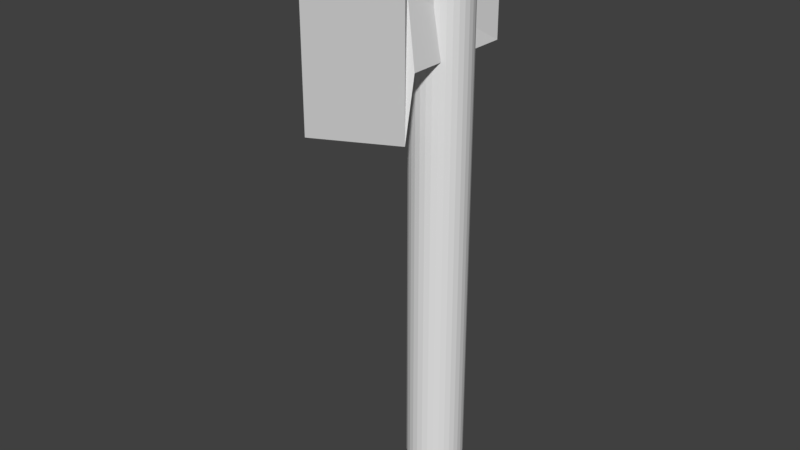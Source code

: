 # Source: ToolShaft.blend  (saved by Blender 2.79.0; exported with 4.5.12 LTS)
import bpy
from mathutils import Matrix  # noqa: F401  (used for matrix-valued properties, if any)

bpy.ops.wm.read_factory_settings(use_empty=True)
scene = bpy.context.scene
scene.name = 'Scene'

# ---- collections
col_collection_1 = bpy.data.collections.new('Collection 1'); scene.collection.children.link(col_collection_1)

# ---- world
world_world = bpy.data.worlds.new('World'); scene.world = world_world
world_world.color = (0.05088, 0.05088, 0.05088)
world_world.use_sun_shadow = False
world_world.sun_shadow_jitter_overblur = 0.0
world_world.cycles.sampling_method = 'MANUAL'

# ---- meshes
me_cube_001 = bpy.data.meshes.new('Cube.001')
me_cube_001.from_pydata([(-0.6571, -1.0, -0.9589), (-0.6571, -1.0, 0.7429), (-1.0, 1.0, -1.0), (-1.0, 1.0, 1.0), (1.0, -1.0, -1.0), (0.5429, -1.0, 0.7429), (1.0, 1.0, -1.0), (1.0, 1.0, 1.0), (-0.94, -1.148, -2.649), (-0.94, -1.148, 2.485), (0.8257, -1.148, 2.485), (0.8257, -1.148, -2.649), (0.0, -2.922, -1.667), (0.0, -2.922, 1.275)], [], [(0, 1, 3, 2), (2, 3, 7, 6), (6, 7, 5, 4), (5, 1, 9, 10), (2, 6, 4, 0), (7, 3, 1, 5), (11, 10, 13, 12), (4, 5, 10, 11), (1, 0, 8, 9), (0, 4, 11, 8), (8, 11, 12), (9, 8, 12, 13), (10, 9, 13)])
_uv = me_cube_001.uv_layers.new(name='UVMap')
_uv.uv.foreach_set('vector', [0.1345, 0.7226, 0.09956, 0.7114, 0.1076, 0.6681, 0.1487, 0.6812, 0.08687, 0.7307, 0.135, 0.7307, 0.135, 0.7789, 0.08686, 0.7789, 0.0238, 0.6814, 0.06454, 0.6674, 0.07371, 0.711, 0.03666, 0.7226, 0.1513, 0.8809, 0.1521, 0.9265, 0.08595, 0.9384, 0.08472, 0.8714, 0.08687, 0.7307, 0.08686, 0.7789, 0.03872, 0.7789, 0.03872, 0.7308, 0.06454, 0.6674, 0.1076, 0.6681, 0.09956, 0.7114, 0.07371, 0.711, 0.1619, 0.8465, 0.006711, 0.8509, 0.03688, 0.7863, 0.1299, 0.785, 0.1116, 0.8621, 0.04919, 0.8635, 0.006711, 0.8509, 0.1619, 0.8465, 0.1117, 0.8622, 0.04883, 0.8634, 0.006583, 0.8508, 0.1619, 0.8461, 0.1516, 0.8809, 0.1525, 0.9262, 0.08625, 0.9383, 0.0851, 0.8712, 0.0851, 0.8712, 0.08625, 0.9383, 0.004427, 0.9042, 0.1619, 0.8461, 0.006583, 0.8508, 0.03653, 0.7868, 0.1296, 0.7852, 0.08472, 0.8714, 0.08595, 0.9384, 0.003804, 0.9042])
me_cube_001.use_remesh_preserve_volume = False
me_cube_001.use_remesh_preserve_attributes = False
me_cube_001.use_mirror_vertex_groups = False
me_cube_001.update()
me_cylinder = bpy.data.meshes.new('Cylinder')
me_cylinder.from_pydata([(0.0, 1.0, -1.0), (0.0, 1.0, 1.0), (0.1951, 0.9808, -1.0), (0.1951, 0.9808, 1.0), (0.3827, 0.9239, -1.0), (0.3827, 0.9239, 1.0), (0.5556, 0.8315, -1.0), (0.5556, 0.8315, 1.0), (0.7071, 0.7071, -1.0), (0.7071, 0.7071, 1.0), (0.8315, 0.5556, -1.0), (0.8315, 0.5556, 1.0), (0.9239, 0.3827, -1.0), (0.9239, 0.3827, 1.0), (0.9808, 0.1951, -1.0), (0.9808, 0.1951, 1.0), (1.0, 7.55e-08, -1.0), (1.0, 7.55e-08, 1.0), (0.9808, -0.1951, -1.0), (0.9808, -0.1951, 1.0), (0.9239, -0.3827, -1.0), (0.9239, -0.3827, 1.0), (0.8315, -0.5556, -1.0), (0.8315, -0.5556, 1.0), (0.7071, -0.7071, -1.0), (0.7071, -0.7071, 1.0), (0.5556, -0.8315, -1.0), (0.5556, -0.8315, 1.0), (0.3827, -0.9239, -1.0), (0.3827, -0.9239, 1.0), (0.1951, -0.9808, -1.0), (0.1951, -0.9808, 1.0), (-3.258e-07, -1.0, -1.0), (-3.258e-07, -1.0, 1.0), (-0.1951, -0.9808, -1.0), (-0.1951, -0.9808, 1.0), (-0.3827, -0.9239, -1.0), (-0.3827, -0.9239, 1.0), (-0.5556, -0.8315, -1.0), (-0.5556, -0.8315, 1.0), (-0.7071, -0.7071, -1.0), (-0.7071, -0.7071, 1.0), (-0.8315, -0.5556, -1.0), (-0.8315, -0.5556, 1.0), (-0.9239, -0.3827, -1.0), (-0.9239, -0.3827, 1.0), (-0.9808, -0.1951, -1.0), (-0.9808, -0.1951, 1.0), (-1.0, 9.656e-07, -1.0), (-1.0, 9.656e-07, 1.0), (-0.9808, 0.1951, -1.0), (-0.9808, 0.1951, 1.0), (-0.9239, 0.3827, -1.0), (-0.9239, 0.3827, 1.0), (-0.8315, 0.5556, -1.0), (-0.8315, 0.5556, 1.0), (-0.7071, 0.7071, -1.0), (-0.7071, 0.7071, 1.0), (-0.5556, 0.8315, -1.0), (-0.5556, 0.8315, 1.0), (-0.3827, 0.9239, -1.0), (-0.3827, 0.9239, 1.0), (-0.1951, 0.9808, -1.0), (-0.1951, 0.9808, 1.0), (0.1951, 0.9808, 1.527), (-1.084e-06, 1.0, 1.527), (0.3827, 0.9239, 1.527), (0.5556, 0.8315, 1.527), (0.7071, 0.7071, 1.527), (0.8315, 0.5556, 1.527), (0.9239, 0.3827, 1.527), (0.9808, 0.1951, 1.527), (1.0, 7.55e-08, 1.527), (0.9808, -0.1951, 1.527), (0.9239, -0.3827, 1.527), (0.8315, -0.5556, 1.527), (0.7071, -0.7071, 1.527), (0.5556, -0.8315, 1.527), (0.3827, -0.9239, 1.527), (0.1951, -0.9808, 1.527), (-1.41e-06, -1.0, 1.527), (-0.1951, -0.9808, 1.527), (-0.3827, -0.9239, 1.527), (-0.5556, -0.8315, 1.527), (-0.7071, -0.7071, 1.527), (-0.8315, -0.5556, 1.527), (-0.9239, -0.3827, 1.527), (-0.9808, -0.1951, 1.527), (-1.0, 9.656e-07, 1.527), (-0.9808, 0.1951, 1.527), (-0.9239, 0.3827, 1.527), (-0.8315, 0.5556, 1.527), (-0.7071, 0.7071, 1.527), (-0.5556, 0.8315, 1.527), (-0.3827, 0.9239, 1.527), (-0.1951, 0.9808, 1.527)], [], [(0, 1, 3, 2), (2, 3, 5, 4), (4, 5, 7, 6), (6, 7, 9, 8), (8, 9, 11, 10), (10, 11, 13, 12), (12, 13, 15, 14), (14, 15, 17, 16), (16, 17, 19, 18), (18, 19, 21, 20), (20, 21, 23, 22), (22, 23, 25, 24), (24, 25, 27, 26), (26, 27, 29, 28), (28, 29, 31, 30), (30, 31, 33, 32), (32, 33, 35, 34), (34, 35, 37, 36), (36, 37, 39, 38), (38, 39, 41, 40), (40, 41, 43, 42), (42, 43, 45, 44), (44, 45, 47, 46), (46, 47, 49, 48), (48, 49, 51, 50), (50, 51, 53, 52), (52, 53, 55, 54), (54, 55, 57, 56), (56, 57, 59, 58), (58, 59, 61, 60), (61, 59, 93, 94), (60, 61, 63, 62), (62, 63, 1, 0), (0, 2, 4, 6, 8, 10, 12, 14, 16, 18, 20, 22, 24, 26, 28, 30, 32, 34, 36, 38, 40, 42, 44, 46, 48, 50, 52, 54, 56, 58, 60, 62), (64, 65, 95, 94, 93, 92, 91, 90, 89, 88, 87, 86, 85, 84, 83, 82, 81, 80, 79, 78, 77, 76, 75, 74, 73, 72, 71, 70, 69, 68, 67, 66), (17, 15, 71, 72), (35, 33, 80, 81), (53, 51, 89, 90), (9, 7, 67, 68), (27, 25, 76, 77), (45, 43, 85, 86), (63, 61, 94, 95), (19, 17, 72, 73), (37, 35, 81, 82), (55, 53, 90, 91), (11, 9, 68, 69), (29, 27, 77, 78), (47, 45, 86, 87), (3, 1, 65, 64), (1, 63, 95, 65), (21, 19, 73, 74), (39, 37, 82, 83), (57, 55, 91, 92), (13, 11, 69, 70), (31, 29, 78, 79), (49, 47, 87, 88), (5, 3, 64, 66), (23, 21, 74, 75), (41, 39, 83, 84), (59, 57, 92, 93), (15, 13, 70, 71), (33, 31, 79, 80), (51, 49, 88, 89), (7, 5, 66, 67), (25, 23, 75, 76), (43, 41, 84, 85)])
_uv = me_cylinder.uv_layers.new(name='UVMap')
_uv.uv.foreach_set('vector', [0.1306, 0.5344, 0.1306, 0.6164, 0.1226, 0.6164, 0.1226, 0.5344, 0.1226, 0.5344, 0.1226, 0.6164, 0.1145, 0.6164, 0.1145, 0.5344, 0.1145, 0.5344, 0.1145, 0.6164, 0.1065, 0.6164, 0.1065, 0.5344, 0.1065, 0.5344, 0.1065, 0.6164, 0.09846, 0.6164, 0.09846, 0.5344, 0.09846, 0.5344, 0.09846, 0.6164, 0.09042, 0.6164, 0.09042, 0.5344, 0.09042, 0.5344, 0.09042, 0.6164, 0.08238, 0.6164, 0.08238, 0.5344, 0.08238, 0.5344, 0.08238, 0.6164, 0.07434, 0.6164, 0.07434, 0.5344, 0.07434, 0.5344, 0.07434, 0.6164, 0.0663, 0.6164, 0.0663, 0.5344, 0.0663, 0.5344, 0.0663, 0.6164, 0.05826, 0.6164, 0.05826, 0.5344, 0.05826, 0.5344, 0.05826, 0.6164, 0.05022, 0.6164, 0.05022, 0.5344, 0.05022, 0.5344, 0.05022, 0.6164, 0.04217, 0.6164, 0.04218, 0.5344, 0.04218, 0.5344, 0.04217, 0.6164, 0.03413, 0.6164, 0.03413, 0.5344, 0.03413, 0.5344, 0.03413, 0.6164, 0.02609, 0.6164, 0.02609, 0.5344, 0.02609, 0.5344, 0.02609, 0.6164, 0.01805, 0.6164, 0.01805, 0.5344, 0.01805, 0.5344, 0.01805, 0.6164, 0.01001, 0.6164, 0.01001, 0.5344, 0.2673, 0.5344, 0.2673, 0.6164, 0.2593, 0.6164, 0.2593, 0.5344, 0.2593, 0.5344, 0.2593, 0.6164, 0.2513, 0.6164, 0.2513, 0.5344, 0.2513, 0.5344, 0.2513, 0.6164, 0.2432, 0.6164, 0.2432, 0.5344, 0.2432, 0.5344, 0.2432, 0.6164, 0.2352, 0.6164, 0.2352, 0.5344, 0.2352, 0.5344, 0.2352, 0.6164, 0.2271, 0.6164, 0.2271, 0.5344, 0.2271, 0.5344, 0.2271, 0.6164, 0.2191, 0.6164, 0.2191, 0.5344, 0.2191, 0.5344, 0.2191, 0.6164, 0.211, 0.6164, 0.211, 0.5344, 0.211, 0.5344, 0.211, 0.6164, 0.203, 0.6164, 0.203, 0.5344, 0.203, 0.5344, 0.203, 0.6164, 0.195, 0.6164, 0.195, 0.5344, 0.195, 0.5344, 0.195, 0.6164, 0.1869, 0.6164, 0.1869, 0.5344, 0.1869, 0.5344, 0.1869, 0.6164, 0.1789, 0.6164, 0.1789, 0.5344, 0.1789, 0.5344, 0.1789, 0.6164, 0.1708, 0.6164, 0.1708, 0.5344, 0.1708, 0.5344, 0.1708, 0.6164, 0.1628, 0.6164, 0.1628, 0.5344, 0.1628, 0.5344, 0.1628, 0.6164, 0.1548, 0.6164, 0.1548, 0.5344, 0.1548, 0.5344, 0.1548, 0.6164, 0.1467, 0.6164, 0.1467, 0.5344, 0.1467, 0.6164, 0.1548, 0.6164, 0.1548, 0.638, 0.1467, 0.638, 0.1467, 0.5344, 0.1467, 0.6164, 0.1387, 0.6164, 0.1387, 0.5344, 0.1387, 0.5344, 0.1387, 0.6164, 0.1306, 0.6164, 0.1306, 0.5344, 0.0447, 0.4464, 0.05159, 0.4464, 0.05836, 0.4477, 0.06473, 0.4504, 0.07046, 0.4542, 0.07534, 0.4591, 0.07917, 0.4648, 0.08181, 0.4712, 0.08315, 0.4779, 0.08315, 0.4848, 0.08181, 0.4916, 0.07917, 0.498, 0.07534, 0.5037, 0.07046, 0.5086, 0.06473, 0.5124, 0.05836, 0.515, 0.05159, 0.5164, 0.0447, 0.5164, 0.03794, 0.515, 0.03156, 0.5124, 0.02583, 0.5086, 0.02096, 0.5037, 0.01713, 0.498, 0.01449, 0.4916, 0.01314, 0.4848, 0.01314, 0.4779, 0.01449, 0.4712, 0.01713, 0.4648, 0.02096, 0.4591, 0.02583, 0.4542, 0.03157, 0.4504, 0.03794, 0.4477, 0.05839, 0.5149, 0.05163, 0.5162, 0.04473, 0.5162, 0.03797, 0.5149, 0.0316, 0.5122, 0.02587, 0.5084, 0.02099, 0.5035, 0.01716, 0.4978, 0.01452, 0.4914, 0.01318, 0.4847, 0.01318, 0.4778, 0.01452, 0.471, 0.01716, 0.4646, 0.02099, 0.4589, 0.02587, 0.454, 0.0316, 0.4502, 0.03797, 0.4476, 0.04473, 0.4462, 0.05163, 0.4462, 0.05839, 0.4476, 0.06476, 0.4502, 0.07049, 0.454, 0.07537, 0.4589, 0.0792, 0.4646, 0.08184, 0.471, 0.08318, 0.4778, 0.08318, 0.4847, 0.08184, 0.4914, 0.0792, 0.4978, 0.07537, 0.5035, 0.07049, 0.5084, 0.06476, 0.5122, 0.0663, 0.6164, 0.07434, 0.6164, 0.07434, 0.638, 0.0663, 0.638, 0.2513, 0.6164, 0.2593, 0.6164, 0.2593, 0.638, 0.2513, 0.638, 0.1789, 0.6164, 0.1869, 0.6164, 0.1869, 0.638, 0.1789, 0.638, 0.09846, 0.6164, 0.1065, 0.6164, 0.1065, 0.638, 0.09846, 0.638, 0.02609, 0.6164, 0.03413, 0.6164, 0.03413, 0.638, 0.02609, 0.638, 0.211, 0.6164, 0.2191, 0.6164, 0.2191, 0.638, 0.211, 0.638, 0.1387, 0.6164, 0.1467, 0.6164, 0.1467, 0.638, 0.1387, 0.638, 0.05826, 0.6164, 0.0663, 0.6164, 0.0663, 0.638, 0.05826, 0.638, 0.2432, 0.6164, 0.2513, 0.6164, 0.2513, 0.638, 0.2432, 0.638, 0.1708, 0.6164, 0.1789, 0.6164, 0.1789, 0.638, 0.1708, 0.638, 0.09042, 0.6164, 0.09846, 0.6164, 0.09846, 0.638, 0.09042, 0.638, 0.01805, 0.6164, 0.02609, 0.6164, 0.02609, 0.638, 0.01805, 0.638, 0.203, 0.6164, 0.211, 0.6164, 0.211, 0.638, 0.203, 0.638, 0.1226, 0.6164, 0.1306, 0.6164, 0.1306, 0.638, 0.1226, 0.638, 0.1306, 0.6164, 0.1387, 0.6164, 0.1387, 0.638, 0.1306, 0.638, 0.05022, 0.6164, 0.05826, 0.6164, 0.05826, 0.638, 0.05022, 0.638, 0.2352, 0.6164, 0.2432, 0.6164, 0.2432, 0.638, 0.2352, 0.638, 0.1628, 0.6164, 0.1708, 0.6164, 0.1708, 0.638, 0.1628, 0.638, 0.08238, 0.6164, 0.09042, 0.6164, 0.09042, 0.638, 0.08238, 0.638, 0.01001, 0.6164, 0.01805, 0.6164, 0.01805, 0.638, 0.01001, 0.638, 0.195, 0.6164, 0.203, 0.6164, 0.203, 0.638, 0.195, 0.638, 0.1145, 0.6164, 0.1226, 0.6164, 0.1226, 0.638, 0.1145, 0.638, 0.04217, 0.6164, 0.05022, 0.6164, 0.05022, 0.638, 0.04217, 0.638, 0.2271, 0.6164, 0.2352, 0.6164, 0.2352, 0.638, 0.2271, 0.638, 0.1548, 0.6164, 0.1628, 0.6164, 0.1628, 0.638, 0.1548, 0.638, 0.07434, 0.6164, 0.08238, 0.6164, 0.08238, 0.638, 0.07434, 0.638, 0.2593, 0.6164, 0.2673, 0.6164, 0.2673, 0.638, 0.2593, 0.638, 0.1869, 0.6164, 0.195, 0.6164, 0.195, 0.638, 0.1869, 0.638, 0.1065, 0.6164, 0.1145, 0.6164, 0.1145, 0.638, 0.1065, 0.638, 0.03413, 0.6164, 0.04217, 0.6164, 0.04217, 0.638, 0.03413, 0.638, 0.2191, 0.6164, 0.2271, 0.6164, 0.2271, 0.638, 0.2191, 0.638])
me_cylinder.use_remesh_preserve_volume = False
me_cylinder.use_remesh_preserve_attributes = False
me_cylinder.use_mirror_vertex_groups = False
me_cylinder.update()

# ---- objects
ob_cube = bpy.data.objects.new('Cube', me_cube_001)
ob_cylinder = bpy.data.objects.new('Cylinder', me_cylinder)

# ---- transforms, parenting, visibility, modifiers, constraints
ob_cube.location = (0.0, 0.0, 1.378)
ob_cube.scale = (0.05279, 0.176, 0.1161)
ob_cube.lineart.crease_threshold = 0.0
ob_cylinder.location = (0.0, 0.0, 0.5895)
ob_cylinder.scale = (0.08798, 0.08798, 0.6159)
ob_cylinder.lineart.crease_threshold = 0.0

# ---- collection membership
col_collection_1.objects.link(ob_cube)
col_collection_1.objects.link(ob_cylinder)

# ---- scene / render settings (as saved in the file)
scene.frame_start = 1; scene.frame_end = 250; scene.frame_set(186)
scene.render.engine = 'BLENDER_EEVEE_NEXT'
scene.render.resolution_percentage = 50
scene.render.dither_intensity = 0.0
scene.cycles.use_denoising = False
scene.cycles.samples = 128
scene.cycles.sampling_pattern = 'TABULATED_SOBOL'
scene.cycles.use_adaptive_sampling = False
scene.cycles.use_light_tree = False
scene.cycles.blur_glossy = 0.0
scene.cycles.sample_clamp_indirect = 0.0
scene.view_settings.view_transform = 'Standard'
bpy.context.view_layer.update()

# ---- added for rendering (the .blend has no active camera and no usable light): camera, sun
cam_auto = bpy.data.cameras.new('AutoCamera')
cam_auto.lens = 50.0
cam_auto.sensor_width = 36.0
cam_auto.clip_end = 1000.0
ob_auto_camera = bpy.data.objects.new('AutoCamera', cam_auto)
scene.collection.objects.link(ob_auto_camera)
ob_auto_camera.location = (1.69965, -2.20867, 2.18002)
ob_auto_camera.rotation_euler = (1.09748, -7.21219e-08, 0.694738)
scene.camera = ob_auto_camera
light_auto_sun = bpy.data.lights.new('AutoSun', 'SUN')
light_auto_sun.energy = 3.0
light_auto_sun.angle = 0.0523599
ob_auto_sun = bpy.data.objects.new('AutoSun', light_auto_sun)
scene.collection.objects.link(ob_auto_sun)
ob_auto_sun.rotation_euler = (0.872665, 0.174533, 0.523599)
bpy.context.view_layer.update()
